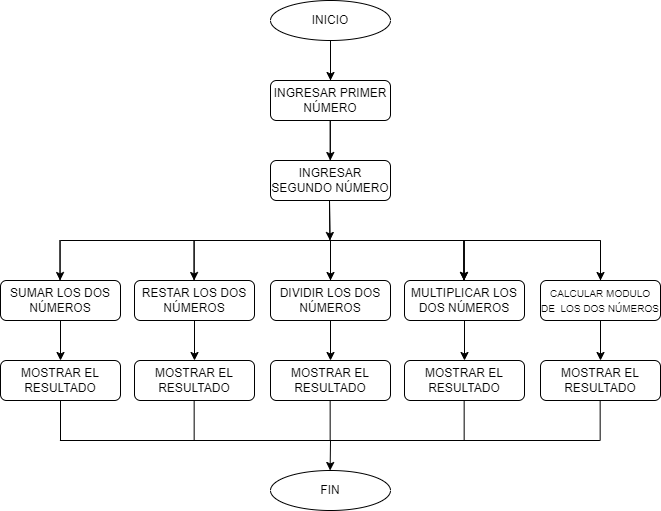

The diagram above was exported from draw.io. Its source (the exported page's mxGraphModel, read from the mxfile embedded in the PNG):
<mxGraphModel dx="926" dy="1617" grid="1" gridSize="10" guides="1" tooltips="1" connect="1" arrows="1" fold="1" page="1" pageScale="1" pageWidth="827" pageHeight="1169" math="0" shadow="0">
  <root>
    <mxCell id="WIyWlLk6GJQsqaUBKTNV-0" />
    <mxCell id="WIyWlLk6GJQsqaUBKTNV-1" parent="WIyWlLk6GJQsqaUBKTNV-0" />
    <mxCell id="WIyWlLk6GJQsqaUBKTNV-3" value="INGRESAR PRIMER NÚMERO" style="rounded=1;whiteSpace=wrap;html=1;fontSize=12;glass=0;strokeWidth=1;shadow=0;" parent="WIyWlLk6GJQsqaUBKTNV-1" vertex="1">
      <mxGeometry x="360" y="-1080" width="120" height="40" as="geometry" />
    </mxCell>
    <mxCell id="WIyWlLk6GJQsqaUBKTNV-7" value="INGRESAR SEGUNDO NÚMERO" style="rounded=1;whiteSpace=wrap;html=1;fontSize=12;glass=0;strokeWidth=1;shadow=0;" parent="WIyWlLk6GJQsqaUBKTNV-1" vertex="1">
      <mxGeometry x="360" y="-1000" width="120" height="40" as="geometry" />
    </mxCell>
    <mxCell id="isLMWuN2TS7Pn_MgidvR-14" style="edgeStyle=orthogonalEdgeStyle;rounded=0;orthogonalLoop=1;jettySize=auto;html=1;exitX=0.5;exitY=1;exitDx=0;exitDy=0;entryX=0.5;entryY=0;entryDx=0;entryDy=0;" edge="1" parent="WIyWlLk6GJQsqaUBKTNV-1" source="WIyWlLk6GJQsqaUBKTNV-12" target="isLMWuN2TS7Pn_MgidvR-4">
      <mxGeometry relative="1" as="geometry" />
    </mxCell>
    <mxCell id="WIyWlLk6GJQsqaUBKTNV-12" value="SUMAR LOS DOS NÚMEROS" style="rounded=1;whiteSpace=wrap;html=1;fontSize=12;glass=0;strokeWidth=1;shadow=0;" parent="WIyWlLk6GJQsqaUBKTNV-1" vertex="1">
      <mxGeometry x="90" y="-880" width="120" height="40" as="geometry" />
    </mxCell>
    <mxCell id="isLMWuN2TS7Pn_MgidvR-0" value="INICIO" style="ellipse;whiteSpace=wrap;html=1;" vertex="1" parent="WIyWlLk6GJQsqaUBKTNV-1">
      <mxGeometry x="360" y="-1160" width="120" height="40" as="geometry" />
    </mxCell>
    <mxCell id="isLMWuN2TS7Pn_MgidvR-1" value="" style="endArrow=classic;html=1;rounded=0;exitX=0.5;exitY=0;exitDx=0;exitDy=0;" edge="1" parent="WIyWlLk6GJQsqaUBKTNV-1" source="WIyWlLk6GJQsqaUBKTNV-3">
      <mxGeometry width="50" height="50" relative="1" as="geometry">
        <mxPoint x="600" y="-1070" as="sourcePoint" />
        <mxPoint x="420" y="-1080" as="targetPoint" />
        <Array as="points">
          <mxPoint x="420" y="-1120" />
        </Array>
      </mxGeometry>
    </mxCell>
    <mxCell id="isLMWuN2TS7Pn_MgidvR-4" value="MOSTRAR EL RESULTADO" style="rounded=1;whiteSpace=wrap;html=1;fontSize=12;glass=0;strokeWidth=1;shadow=0;" vertex="1" parent="WIyWlLk6GJQsqaUBKTNV-1">
      <mxGeometry x="90" y="-800" width="120" height="40" as="geometry" />
    </mxCell>
    <mxCell id="isLMWuN2TS7Pn_MgidvR-19" style="edgeStyle=orthogonalEdgeStyle;rounded=0;orthogonalLoop=1;jettySize=auto;html=1;exitX=0.5;exitY=1;exitDx=0;exitDy=0;entryX=0.5;entryY=0;entryDx=0;entryDy=0;" edge="1" parent="WIyWlLk6GJQsqaUBKTNV-1" source="isLMWuN2TS7Pn_MgidvR-12" target="isLMWuN2TS7Pn_MgidvR-15">
      <mxGeometry relative="1" as="geometry" />
    </mxCell>
    <mxCell id="isLMWuN2TS7Pn_MgidvR-12" value="RESTAR LOS DOS NÚMEROS" style="rounded=1;whiteSpace=wrap;html=1;fontSize=12;glass=0;strokeWidth=1;shadow=0;" vertex="1" parent="WIyWlLk6GJQsqaUBKTNV-1">
      <mxGeometry x="224" y="-880" width="120" height="40" as="geometry" />
    </mxCell>
    <mxCell id="isLMWuN2TS7Pn_MgidvR-15" value="MOSTRAR EL RESULTADO" style="rounded=1;whiteSpace=wrap;html=1;fontSize=12;glass=0;strokeWidth=1;shadow=0;" vertex="1" parent="WIyWlLk6GJQsqaUBKTNV-1">
      <mxGeometry x="224" y="-800" width="120" height="40" as="geometry" />
    </mxCell>
    <mxCell id="isLMWuN2TS7Pn_MgidvR-20" style="edgeStyle=orthogonalEdgeStyle;rounded=0;orthogonalLoop=1;jettySize=auto;html=1;exitX=0.5;exitY=1;exitDx=0;exitDy=0;entryX=0.5;entryY=0;entryDx=0;entryDy=0;" edge="1" parent="WIyWlLk6GJQsqaUBKTNV-1" source="isLMWuN2TS7Pn_MgidvR-21" target="isLMWuN2TS7Pn_MgidvR-22">
      <mxGeometry relative="1" as="geometry" />
    </mxCell>
    <mxCell id="isLMWuN2TS7Pn_MgidvR-21" value="DIVIDIR LOS DOS NÚMEROS" style="rounded=1;whiteSpace=wrap;html=1;fontSize=12;glass=0;strokeWidth=1;shadow=0;" vertex="1" parent="WIyWlLk6GJQsqaUBKTNV-1">
      <mxGeometry x="360" y="-880" width="120" height="40" as="geometry" />
    </mxCell>
    <mxCell id="isLMWuN2TS7Pn_MgidvR-22" value="MOSTRAR EL RESULTADO" style="rounded=1;whiteSpace=wrap;html=1;fontSize=12;glass=0;strokeWidth=1;shadow=0;" vertex="1" parent="WIyWlLk6GJQsqaUBKTNV-1">
      <mxGeometry x="360" y="-800" width="120" height="40" as="geometry" />
    </mxCell>
    <mxCell id="isLMWuN2TS7Pn_MgidvR-23" style="edgeStyle=orthogonalEdgeStyle;rounded=0;orthogonalLoop=1;jettySize=auto;html=1;exitX=0.5;exitY=1;exitDx=0;exitDy=0;entryX=0.5;entryY=0;entryDx=0;entryDy=0;" edge="1" parent="WIyWlLk6GJQsqaUBKTNV-1" source="isLMWuN2TS7Pn_MgidvR-24" target="isLMWuN2TS7Pn_MgidvR-25">
      <mxGeometry relative="1" as="geometry" />
    </mxCell>
    <mxCell id="isLMWuN2TS7Pn_MgidvR-24" value="MULTIPLICAR LOS DOS NÚMEROS" style="rounded=1;whiteSpace=wrap;html=1;fontSize=12;glass=0;strokeWidth=1;shadow=0;" vertex="1" parent="WIyWlLk6GJQsqaUBKTNV-1">
      <mxGeometry x="494" y="-880" width="120" height="40" as="geometry" />
    </mxCell>
    <mxCell id="isLMWuN2TS7Pn_MgidvR-25" value="MOSTRAR EL RESULTADO" style="rounded=1;whiteSpace=wrap;html=1;fontSize=12;glass=0;strokeWidth=1;shadow=0;" vertex="1" parent="WIyWlLk6GJQsqaUBKTNV-1">
      <mxGeometry x="494" y="-800" width="120" height="40" as="geometry" />
    </mxCell>
    <mxCell id="isLMWuN2TS7Pn_MgidvR-26" style="edgeStyle=orthogonalEdgeStyle;rounded=0;orthogonalLoop=1;jettySize=auto;html=1;exitX=0.5;exitY=1;exitDx=0;exitDy=0;entryX=0.5;entryY=0;entryDx=0;entryDy=0;" edge="1" parent="WIyWlLk6GJQsqaUBKTNV-1" source="isLMWuN2TS7Pn_MgidvR-27" target="isLMWuN2TS7Pn_MgidvR-28">
      <mxGeometry relative="1" as="geometry" />
    </mxCell>
    <mxCell id="isLMWuN2TS7Pn_MgidvR-27" value="&lt;font style=&quot;font-size: 10px;&quot;&gt;CALCULAR MODULO DE&amp;nbsp; LOS DOS NÚMEROS&lt;/font&gt;" style="rounded=1;whiteSpace=wrap;html=1;fontSize=12;glass=0;strokeWidth=1;shadow=0;" vertex="1" parent="WIyWlLk6GJQsqaUBKTNV-1">
      <mxGeometry x="630" y="-880" width="120" height="40" as="geometry" />
    </mxCell>
    <mxCell id="isLMWuN2TS7Pn_MgidvR-28" value="MOSTRAR EL RESULTADO" style="rounded=1;whiteSpace=wrap;html=1;fontSize=12;glass=0;strokeWidth=1;shadow=0;" vertex="1" parent="WIyWlLk6GJQsqaUBKTNV-1">
      <mxGeometry x="630" y="-800" width="120" height="40" as="geometry" />
    </mxCell>
    <mxCell id="isLMWuN2TS7Pn_MgidvR-29" value="" style="endArrow=classic;html=1;rounded=0;exitX=0.5;exitY=0;exitDx=0;exitDy=0;" edge="1" parent="WIyWlLk6GJQsqaUBKTNV-1" source="isLMWuN2TS7Pn_MgidvR-21">
      <mxGeometry width="50" height="50" relative="1" as="geometry">
        <mxPoint x="370" y="-850" as="sourcePoint" />
        <mxPoint x="420" y="-880" as="targetPoint" />
        <Array as="points">
          <mxPoint x="420" y="-920" />
        </Array>
      </mxGeometry>
    </mxCell>
    <mxCell id="isLMWuN2TS7Pn_MgidvR-30" value="" style="endArrow=classic;html=1;rounded=0;exitX=0.5;exitY=0;exitDx=0;exitDy=0;" edge="1" parent="WIyWlLk6GJQsqaUBKTNV-1">
      <mxGeometry width="50" height="50" relative="1" as="geometry">
        <mxPoint x="553.5" y="-880" as="sourcePoint" />
        <mxPoint x="553.5" y="-880" as="targetPoint" />
        <Array as="points">
          <mxPoint x="553.5" y="-920" />
        </Array>
      </mxGeometry>
    </mxCell>
    <mxCell id="isLMWuN2TS7Pn_MgidvR-33" value="" style="endArrow=classic;html=1;rounded=0;exitX=0.5;exitY=0;exitDx=0;exitDy=0;" edge="1" parent="WIyWlLk6GJQsqaUBKTNV-1">
      <mxGeometry width="50" height="50" relative="1" as="geometry">
        <mxPoint x="553.5" y="-880" as="sourcePoint" />
        <mxPoint x="553.5" y="-880" as="targetPoint" />
        <Array as="points">
          <mxPoint x="553.5" y="-920" />
        </Array>
      </mxGeometry>
    </mxCell>
    <mxCell id="isLMWuN2TS7Pn_MgidvR-35" value="" style="endArrow=classic;html=1;rounded=0;exitX=0.5;exitY=0;exitDx=0;exitDy=0;" edge="1" parent="WIyWlLk6GJQsqaUBKTNV-1">
      <mxGeometry width="50" height="50" relative="1" as="geometry">
        <mxPoint x="690" y="-880" as="sourcePoint" />
        <mxPoint x="690" y="-880" as="targetPoint" />
        <Array as="points">
          <mxPoint x="690" y="-920" />
        </Array>
      </mxGeometry>
    </mxCell>
    <mxCell id="isLMWuN2TS7Pn_MgidvR-36" value="" style="endArrow=none;html=1;rounded=0;" edge="1" parent="WIyWlLk6GJQsqaUBKTNV-1">
      <mxGeometry width="50" height="50" relative="1" as="geometry">
        <mxPoint x="150" y="-920" as="sourcePoint" />
        <mxPoint x="690" y="-920" as="targetPoint" />
      </mxGeometry>
    </mxCell>
    <mxCell id="isLMWuN2TS7Pn_MgidvR-37" value="" style="endArrow=classic;html=1;rounded=0;exitX=0.5;exitY=0;exitDx=0;exitDy=0;" edge="1" parent="WIyWlLk6GJQsqaUBKTNV-1">
      <mxGeometry width="50" height="50" relative="1" as="geometry">
        <mxPoint x="283.6" y="-880" as="sourcePoint" />
        <mxPoint x="283.6" y="-880" as="targetPoint" />
        <Array as="points">
          <mxPoint x="283.6" y="-920" />
        </Array>
      </mxGeometry>
    </mxCell>
    <mxCell id="isLMWuN2TS7Pn_MgidvR-44" value="" style="endArrow=none;html=1;rounded=0;" edge="1" parent="WIyWlLk6GJQsqaUBKTNV-1">
      <mxGeometry width="50" height="50" relative="1" as="geometry">
        <mxPoint x="149.41" y="-720" as="sourcePoint" />
        <mxPoint x="689.41" y="-720" as="targetPoint" />
      </mxGeometry>
    </mxCell>
    <mxCell id="isLMWuN2TS7Pn_MgidvR-53" style="edgeStyle=orthogonalEdgeStyle;rounded=0;orthogonalLoop=1;jettySize=auto;html=1;entryX=0.5;entryY=0;entryDx=0;entryDy=0;" edge="1" parent="WIyWlLk6GJQsqaUBKTNV-1">
      <mxGeometry relative="1" as="geometry">
        <mxPoint x="420" y="-720" as="sourcePoint" />
        <mxPoint x="419.62" y="-690" as="targetPoint" />
      </mxGeometry>
    </mxCell>
    <mxCell id="isLMWuN2TS7Pn_MgidvR-59" value="FIN" style="ellipse;whiteSpace=wrap;html=1;" vertex="1" parent="WIyWlLk6GJQsqaUBKTNV-1">
      <mxGeometry x="360" y="-690" width="120" height="40" as="geometry" />
    </mxCell>
    <mxCell id="isLMWuN2TS7Pn_MgidvR-60" value="" style="endArrow=classic;html=1;rounded=0;exitX=0.5;exitY=0;exitDx=0;exitDy=0;" edge="1" parent="WIyWlLk6GJQsqaUBKTNV-1">
      <mxGeometry width="50" height="50" relative="1" as="geometry">
        <mxPoint x="419.47" y="-920" as="sourcePoint" />
        <mxPoint x="419.47" y="-920" as="targetPoint" />
        <Array as="points">
          <mxPoint x="419" y="-960" />
        </Array>
      </mxGeometry>
    </mxCell>
    <mxCell id="isLMWuN2TS7Pn_MgidvR-61" value="" style="endArrow=classic;html=1;rounded=0;exitX=0.5;exitY=0;exitDx=0;exitDy=0;" edge="1" parent="WIyWlLk6GJQsqaUBKTNV-1">
      <mxGeometry width="50" height="50" relative="1" as="geometry">
        <mxPoint x="419.77" y="-1000" as="sourcePoint" />
        <mxPoint x="419.77" y="-1000" as="targetPoint" />
        <Array as="points">
          <mxPoint x="419.77" y="-1040" />
        </Array>
      </mxGeometry>
    </mxCell>
    <mxCell id="isLMWuN2TS7Pn_MgidvR-62" value="" style="endArrow=none;html=1;rounded=0;entryX=0.5;entryY=1;entryDx=0;entryDy=0;" edge="1" parent="WIyWlLk6GJQsqaUBKTNV-1" target="isLMWuN2TS7Pn_MgidvR-4">
      <mxGeometry width="50" height="50" relative="1" as="geometry">
        <mxPoint x="150" y="-720" as="sourcePoint" />
        <mxPoint x="200" y="-770" as="targetPoint" />
      </mxGeometry>
    </mxCell>
    <mxCell id="isLMWuN2TS7Pn_MgidvR-63" value="" style="endArrow=none;html=1;rounded=0;entryX=0.5;entryY=1;entryDx=0;entryDy=0;" edge="1" parent="WIyWlLk6GJQsqaUBKTNV-1">
      <mxGeometry width="50" height="50" relative="1" as="geometry">
        <mxPoint x="283.65999999999997" y="-720" as="sourcePoint" />
        <mxPoint x="283.65999999999997" y="-760" as="targetPoint" />
      </mxGeometry>
    </mxCell>
    <mxCell id="isLMWuN2TS7Pn_MgidvR-64" value="" style="endArrow=none;html=1;rounded=0;entryX=0.5;entryY=1;entryDx=0;entryDy=0;" edge="1" parent="WIyWlLk6GJQsqaUBKTNV-1">
      <mxGeometry width="50" height="50" relative="1" as="geometry">
        <mxPoint x="419.65999999999997" y="-720" as="sourcePoint" />
        <mxPoint x="419.65999999999997" y="-760" as="targetPoint" />
      </mxGeometry>
    </mxCell>
    <mxCell id="isLMWuN2TS7Pn_MgidvR-66" value="" style="endArrow=none;html=1;rounded=0;entryX=0.5;entryY=1;entryDx=0;entryDy=0;" edge="1" parent="WIyWlLk6GJQsqaUBKTNV-1">
      <mxGeometry width="50" height="50" relative="1" as="geometry">
        <mxPoint x="553.6600000000001" y="-720" as="sourcePoint" />
        <mxPoint x="553.6600000000001" y="-760" as="targetPoint" />
      </mxGeometry>
    </mxCell>
    <mxCell id="isLMWuN2TS7Pn_MgidvR-67" value="" style="endArrow=none;html=1;rounded=0;entryX=0.5;entryY=1;entryDx=0;entryDy=0;" edge="1" parent="WIyWlLk6GJQsqaUBKTNV-1">
      <mxGeometry width="50" height="50" relative="1" as="geometry">
        <mxPoint x="689.6600000000001" y="-720" as="sourcePoint" />
        <mxPoint x="689.6600000000001" y="-760" as="targetPoint" />
      </mxGeometry>
    </mxCell>
    <mxCell id="isLMWuN2TS7Pn_MgidvR-68" value="" style="endArrow=classic;html=1;rounded=0;exitX=0.5;exitY=0;exitDx=0;exitDy=0;" edge="1" parent="WIyWlLk6GJQsqaUBKTNV-1">
      <mxGeometry width="50" height="50" relative="1" as="geometry">
        <mxPoint x="149.55" y="-880" as="sourcePoint" />
        <mxPoint x="149.55" y="-880" as="targetPoint" />
        <Array as="points">
          <mxPoint x="149.55" y="-920" />
        </Array>
      </mxGeometry>
    </mxCell>
  </root>
</mxGraphModel>